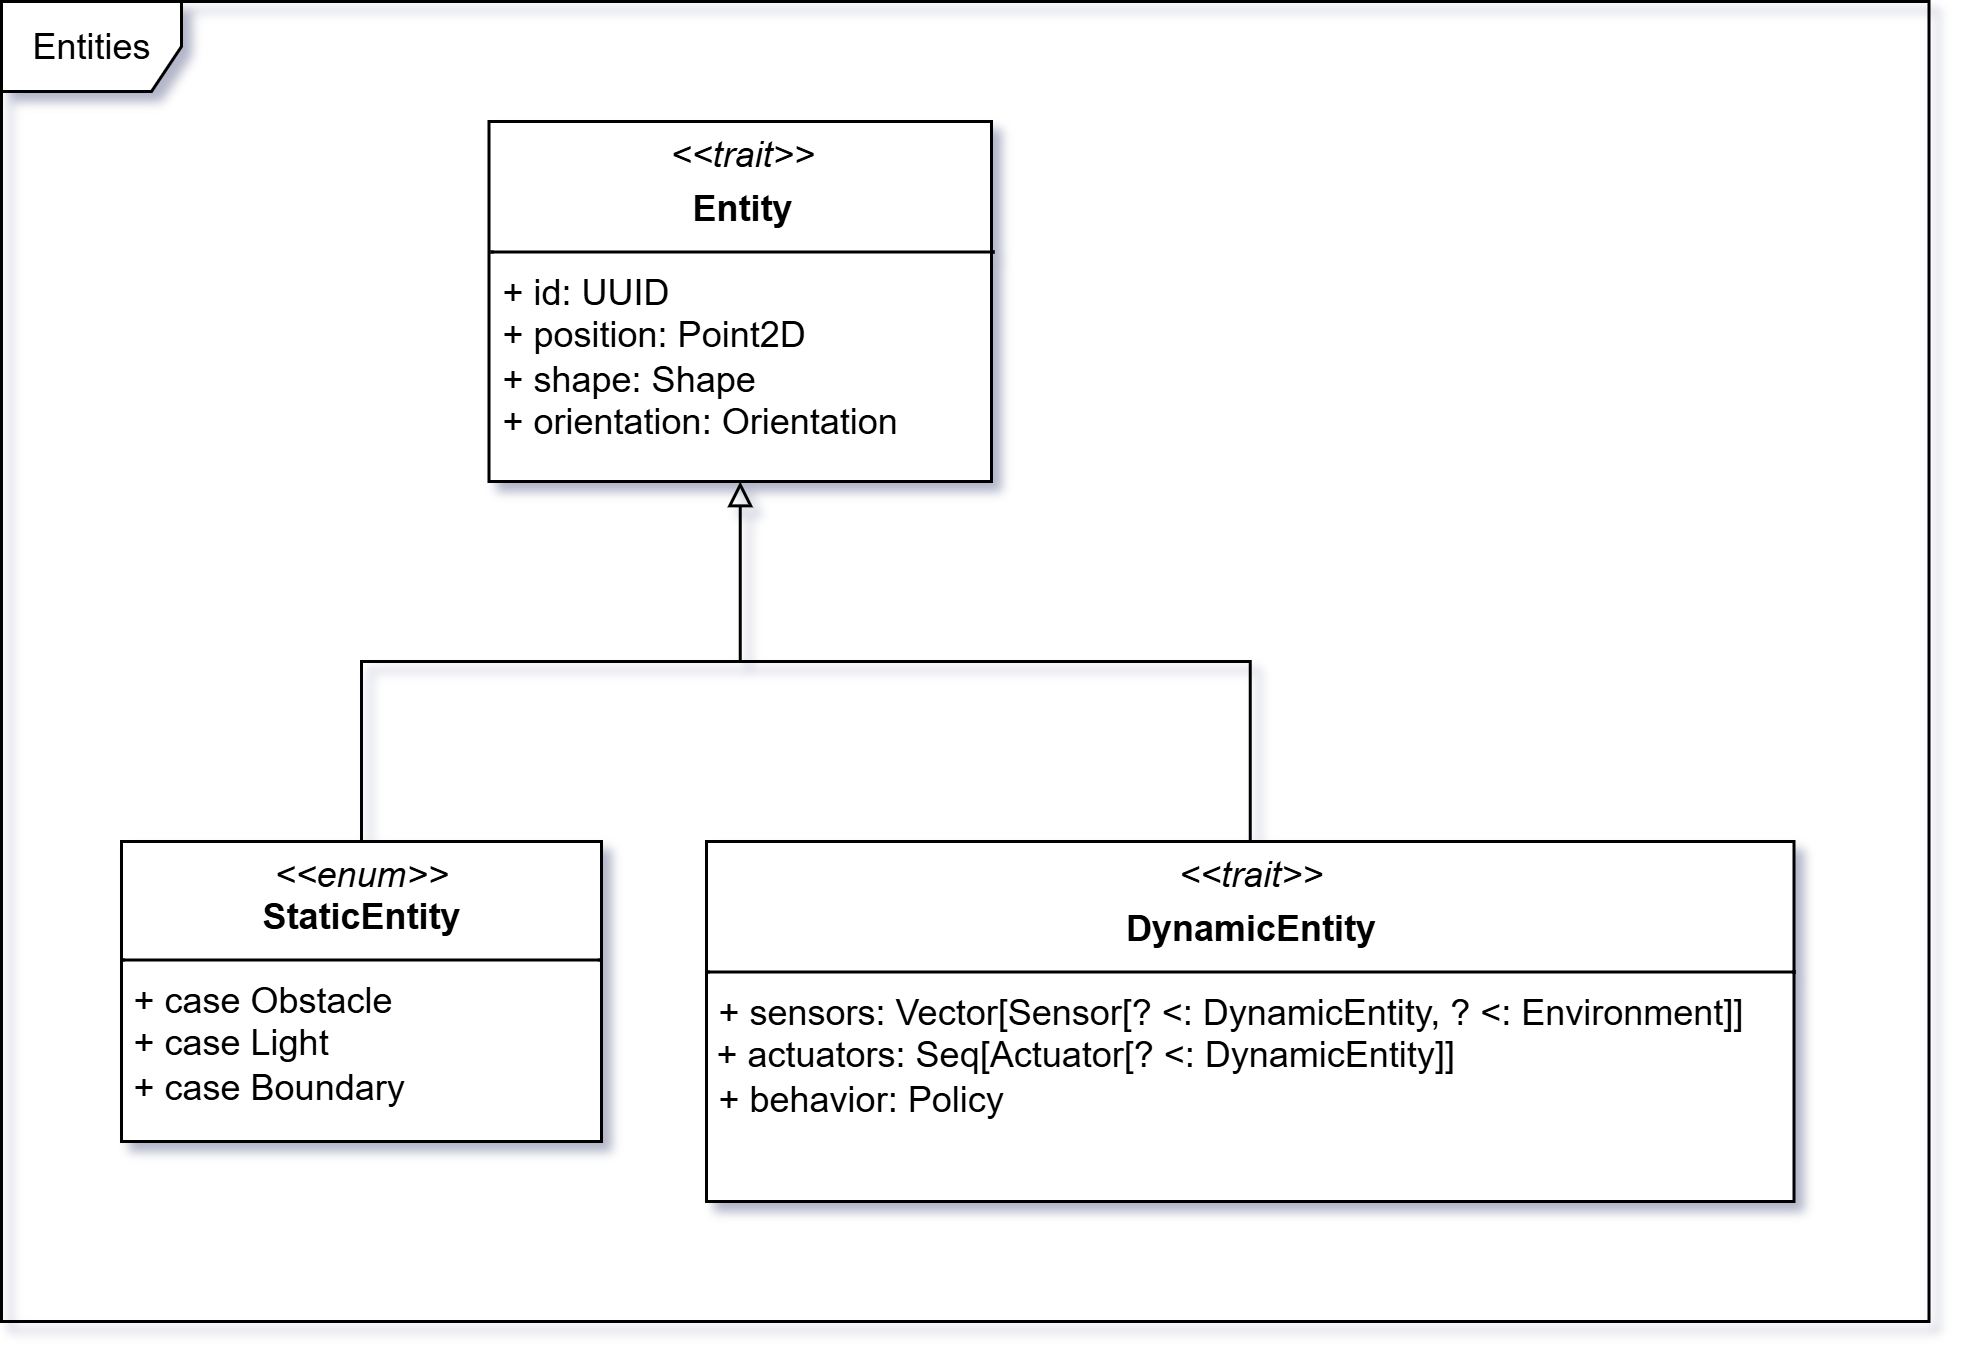

The diagram above was exported from draw.io. Its source (the exported page's mxGraphModel, read from the mxfile embedded in the PNG):
<mxGraphModel dx="4039" dy="801" grid="1" gridSize="10" guides="1" tooltips="1" connect="1" arrows="1" fold="1" page="1" pageScale="1" pageWidth="850" pageHeight="1100" background="none" math="0" shadow="0">
  <root>
    <mxCell id="0" />
    <mxCell id="1" parent="0" />
    <mxCell id="2" value="&lt;p style=&quot;margin:0px;margin-top:4px;text-align:center;&quot;&gt;&lt;i&gt;&amp;lt;&amp;lt;trait&amp;gt;&amp;gt;&lt;/i&gt;&lt;/p&gt;&lt;p style=&quot;margin:0px;margin-top:4px;text-align:center;&quot;&gt;&lt;b&gt;Entity&lt;/b&gt;&lt;/p&gt;&lt;hr size=&quot;1&quot; style=&quot;border-style:solid;&quot;&gt;&lt;p style=&quot;margin:0px;margin-left:4px;&quot;&gt;+&amp;nbsp;id: UUID&lt;/p&gt;&lt;p style=&quot;margin:0px;margin-left:4px;&quot;&gt;+ position: Point2D&lt;/p&gt;&lt;p style=&quot;margin:0px;margin-left:4px;&quot;&gt;+ shape: Shape&lt;/p&gt;&lt;p style=&quot;margin:0px;margin-left:4px;&quot;&gt;+ orientation: Orientation&lt;/p&gt;" style="verticalAlign=top;align=left;overflow=fill;html=1;whiteSpace=wrap;" vertex="1" parent="1">
      <mxGeometry x="-757.5" y="2800" width="167.5" height="120" as="geometry" />
    </mxCell>
    <mxCell id="3" style="edgeStyle=orthogonalEdgeStyle;rounded=0;orthogonalLoop=1;jettySize=auto;html=1;exitX=0.5;exitY=0;exitDx=0;exitDy=0;endArrow=block;endFill=0;entryX=0.5;entryY=1;entryDx=0;entryDy=0;" edge="1" source="4" target="2" parent="1">
      <mxGeometry relative="1" as="geometry">
        <mxPoint x="-705" y="2920" as="targetPoint" />
        <Array as="points">
          <mxPoint x="-504" y="2980" />
          <mxPoint x="-674" y="2980" />
        </Array>
      </mxGeometry>
    </mxCell>
    <mxCell id="4" value="&lt;p style=&quot;margin:0px;margin-top:4px;text-align:center;&quot;&gt;&lt;i&gt;&amp;lt;&amp;lt;trait&amp;gt;&amp;gt;&lt;/i&gt;&lt;/p&gt;&lt;p style=&quot;margin:0px;margin-top:4px;text-align:center;&quot;&gt;&lt;b&gt;DynamicEntity&lt;/b&gt;&lt;/p&gt;&lt;hr size=&quot;1&quot; style=&quot;border-style:solid;&quot;&gt;&lt;p style=&quot;margin:0px;margin-left:4px;&quot;&gt;+&amp;nbsp;&lt;span style=&quot;background-color: transparent; color: light-dark(rgb(0, 0, 0), rgb(255, 255, 255));&quot;&gt;sensors: Vector[Sensor[? &amp;lt;: DynamicEntity, ? &amp;lt;: Environment]]&lt;/span&gt;&lt;/p&gt;&lt;div&gt;&amp;nbsp;+&amp;nbsp;actuators: Seq[Actuator[? &amp;lt;: DynamicEntity]]&lt;/div&gt;&lt;p style=&quot;margin:0px;margin-left:4px;&quot;&gt;+&amp;nbsp;&lt;span style=&quot;background-color: transparent; color: light-dark(rgb(0, 0, 0), rgb(255, 255, 255));&quot;&gt;behavior: Policy&lt;/span&gt;&lt;/p&gt;" style="verticalAlign=top;align=left;overflow=fill;html=1;whiteSpace=wrap;" vertex="1" parent="1">
      <mxGeometry x="-685" y="3040" width="362.5" height="120" as="geometry" />
    </mxCell>
    <mxCell id="5" value="Entities" style="shape=umlFrame;whiteSpace=wrap;html=1;pointerEvents=0;" vertex="1" parent="1">
      <mxGeometry x="-920" y="2760" width="642.5" height="440" as="geometry" />
    </mxCell>
    <mxCell id="6" style="edgeStyle=orthogonalEdgeStyle;rounded=0;orthogonalLoop=1;jettySize=auto;html=1;exitX=0.5;exitY=0;exitDx=0;exitDy=0;endArrow=none;endFill=0;" edge="1" source="7" parent="1">
      <mxGeometry relative="1" as="geometry">
        <mxPoint x="-670" y="2980" as="targetPoint" />
        <Array as="points">
          <mxPoint x="-800" y="2980" />
        </Array>
      </mxGeometry>
    </mxCell>
    <mxCell id="7" value="&lt;p style=&quot;margin:0px;margin-top:4px;text-align:center;&quot;&gt;&lt;i&gt;&amp;lt;&amp;lt;enum&amp;gt;&amp;gt;&lt;br&gt;&lt;/i&gt;&lt;b&gt;StaticEntity&lt;/b&gt;&lt;/p&gt;&lt;hr size=&quot;1&quot; style=&quot;border-style:solid;&quot;&gt;&lt;p style=&quot;margin:0px;margin-left:4px;&quot;&gt;+ case Obstacle&lt;/p&gt;&lt;p style=&quot;margin:0px;margin-left:4px;&quot;&gt;+ case Light&lt;/p&gt;&lt;p style=&quot;margin:0px;margin-left:4px;&quot;&gt;+ case Boundary&lt;/p&gt;" style="verticalAlign=top;align=left;overflow=fill;html=1;whiteSpace=wrap;" vertex="1" parent="1">
      <mxGeometry x="-880" y="3040" width="160" height="100" as="geometry" />
    </mxCell>
  </root>
</mxGraphModel>